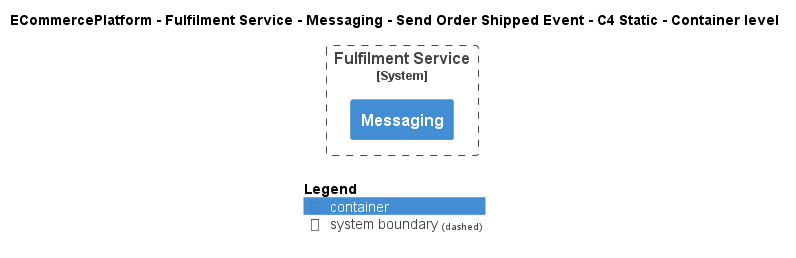

The diagram above was rendered by PlantUML. Its source (embedded in the PNG):
@startuml
!include ..\..\..\..\..\..\..\.c4s\C4_Container.puml

AddElementTag("c4interflow:lifecycle:new", $bgColor=green, $fontColor=#ffffff, $borderColor=green, $shadowing="False")
AddElementTag("c4interflow:lifecycle:changed", $bgColor=orange, $fontColor=#ffffff, $borderColor=orange, $shadowing="False")
AddElementTag("c4interflow:lifecycle:removed", $bgColor=red, $fontColor=#ffffff, $borderColor=red, $shadowing="False")

AddRelTag("c4interflow:lifecycle:new", $textColor=green, $lineColor=green)
AddRelTag("c4interflow:lifecycle:changed", $textColor=orange, $lineColor=orange)
AddRelTag("c4interflow:lifecycle:removed", $textColor=red, $lineColor=red)

SHOW_PERSON_PORTRAIT()
LAYOUT_TOP_DOWN()

skinparam linetype polyline

title ECommercePlatform - Fulfilment Service - Messaging - Send Order Shipped Event - C4 Static - Container level


System_Boundary(ECommercePlatform.SoftwareSystems.FulfilmentService, "Fulfilment Service") {
    Container(ECommercePlatform.SoftwareSystems.FulfilmentService.Containers.Messaging, "Messaging", "", "")
}



SHOW_LEGEND()
@enduml